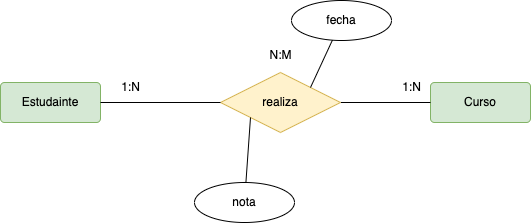

The diagram above was exported from draw.io. Its source (the exported page's mxGraphModel, read from the mxfile embedded in the PNG):
<mxGraphModel dx="687" dy="572" grid="1" gridSize="10" guides="1" tooltips="1" connect="1" arrows="1" fold="1" page="1" pageScale="1" pageWidth="827" pageHeight="1169" math="0" shadow="0">
  <root>
    <mxCell id="0" />
    <mxCell id="1" parent="0" />
    <mxCell id="2" value="Estudainte" style="rounded=1;arcSize=10;whiteSpace=wrap;html=1;align=center;fillColor=#d5e8d4;strokeColor=#82b366;" vertex="1" parent="1">
      <mxGeometry x="120" y="160" width="100" height="40" as="geometry" />
    </mxCell>
    <mxCell id="3" value="Curso" style="rounded=1;arcSize=10;whiteSpace=wrap;html=1;align=center;fillColor=#d5e8d4;strokeColor=#82b366;" vertex="1" parent="1">
      <mxGeometry x="550" y="160" width="100" height="40" as="geometry" />
    </mxCell>
    <mxCell id="4" style="edgeStyle=none;html=1;entryX=0;entryY=0.5;entryDx=0;entryDy=0;endArrow=none;endFill=0;" edge="1" parent="1" source="5" target="3">
      <mxGeometry relative="1" as="geometry" />
    </mxCell>
    <mxCell id="5" value="realiza" style="shape=rhombus;perimeter=rhombusPerimeter;whiteSpace=wrap;html=1;align=center;fillColor=#fff2cc;strokeColor=#d6b656;" vertex="1" parent="1">
      <mxGeometry x="340" y="150" width="120" height="60" as="geometry" />
    </mxCell>
    <mxCell id="6" style="edgeStyle=none;html=1;endArrow=none;endFill=0;entryX=0;entryY=0.5;entryDx=0;entryDy=0;" edge="1" parent="1" source="2" target="5">
      <mxGeometry relative="1" as="geometry">
        <mxPoint x="340" y="180" as="targetPoint" />
      </mxGeometry>
    </mxCell>
    <mxCell id="7" value="N:M" style="text;html=1;align=center;verticalAlign=middle;resizable=0;points=[];autosize=1;strokeColor=none;fillColor=none;" vertex="1" parent="1">
      <mxGeometry x="375" y="118" width="50" height="30" as="geometry" />
    </mxCell>
    <mxCell id="8" value="1:N" style="text;html=1;align=center;verticalAlign=middle;resizable=0;points=[];autosize=1;strokeColor=none;fillColor=none;" vertex="1" parent="1">
      <mxGeometry x="230" y="150" width="40" height="30" as="geometry" />
    </mxCell>
    <mxCell id="9" value="1:N" style="text;html=1;align=center;verticalAlign=middle;resizable=0;points=[];autosize=1;strokeColor=none;fillColor=none;" vertex="1" parent="1">
      <mxGeometry x="511" y="150" width="40" height="30" as="geometry" />
    </mxCell>
    <mxCell id="10" value="fecha" style="ellipse;whiteSpace=wrap;html=1;align=center;strokeColor=default;verticalAlign=middle;fontFamily=Helvetica;fontSize=12;fontColor=default;fillColor=default;" vertex="1" parent="1">
      <mxGeometry x="411" y="78" width="100" height="40" as="geometry" />
    </mxCell>
    <mxCell id="11" style="edgeStyle=none;html=1;endArrow=none;endFill=0;entryX=1;entryY=0;entryDx=0;entryDy=0;" edge="1" parent="1" source="10" target="5">
      <mxGeometry relative="1" as="geometry">
        <mxPoint x="580" y="161" as="targetPoint" />
      </mxGeometry>
    </mxCell>
    <mxCell id="12" value="nota" style="ellipse;whiteSpace=wrap;html=1;align=center;strokeColor=default;verticalAlign=middle;fontFamily=Helvetica;fontSize=12;fontColor=default;fillColor=default;" vertex="1" parent="1">
      <mxGeometry x="314" y="260" width="100" height="40" as="geometry" />
    </mxCell>
    <mxCell id="13" style="edgeStyle=none;html=1;endArrow=none;endFill=0;entryX=0;entryY=1;entryDx=0;entryDy=0;" edge="1" parent="1" source="12" target="5">
      <mxGeometry relative="1" as="geometry">
        <mxPoint x="590" y="210" as="targetPoint" />
      </mxGeometry>
    </mxCell>
  </root>
</mxGraphModel>